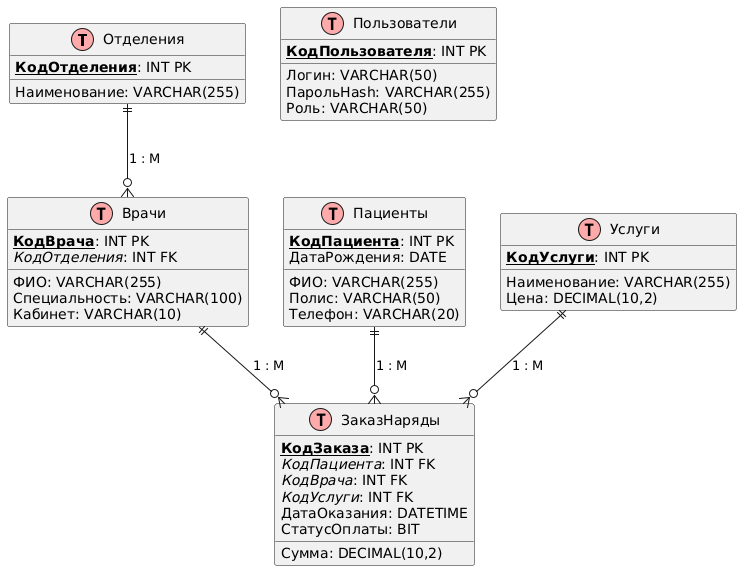

The diagram above was rendered by PlantUML. Its source (embedded in the PNG):
@startuml
!define table(x) class x << (T,#FFAAAA) >>
!define primary_key(x) <b><u>x</u></b>
!define foreign_key(x) <i>x</i>

table(Отделения) {
  primary_key(КодОтделения): INT PK
  Наименование: VARCHAR(255)
}

table(Врачи) {
  primary_key(КодВрача): INT PK
  ФИО: VARCHAR(255)
  Специальность: VARCHAR(100)
  Кабинет: VARCHAR(10)
  foreign_key(КодОтделения): INT FK
}

table(Пациенты) {
  primary_key(КодПациента): INT PK
  ФИО: VARCHAR(255)
  ДатаРождения: DATE
  Полис: VARCHAR(50)
  Телефон: VARCHAR(20)
}

table(Услуги) {
  primary_key(КодУслуги): INT PK
  Наименование: VARCHAR(255)
  Цена: DECIMAL(10,2)
}

table(ЗаказНаряды) {
  primary_key(КодЗаказа): INT PK
  foreign_key(КодПациента): INT FK
  foreign_key(КодВрача): INT FK
  foreign_key(КодУслуги): INT FK
  ДатаОказания: DATETIME
  СтатусОплаты: BIT
  Сумма: DECIMAL(10,2)
}

table(Пользователи) {
  primary_key(КодПользователя): INT PK
  Логин: VARCHAR(50)
  ПарольHash: VARCHAR(255)
  Роль: VARCHAR(50)
}

Отделения ||--o{ Врачи : "1 : M"
Врачи ||--o{ ЗаказНаряды : "1 : M"
Пациенты ||--o{ ЗаказНаряды : "1 : M"
Услуги ||--o{ ЗаказНаряды : "1 : M"
@enduml